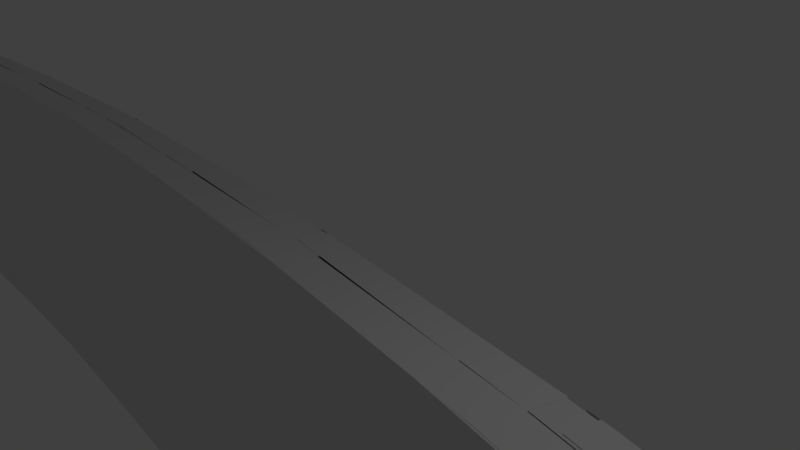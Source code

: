 # Source: joshtrack2v2base.blend  (saved by Blender 2.79.0; exported with 4.5.12 LTS)
import bpy
from mathutils import Matrix  # noqa: F401  (used for matrix-valued properties, if any)

bpy.ops.wm.read_factory_settings(use_empty=True)
scene = bpy.context.scene
scene.name = 'Scene'

# ---- collections
col_collection_1 = bpy.data.collections.new('Collection 1'); scene.collection.children.link(col_collection_1)

# ---- world
world_world = bpy.data.worlds.new('World'); scene.world = world_world
world_world.color = (0.05088, 0.05088, 0.05088)
world_world.use_sun_shadow = False
world_world.sun_shadow_jitter_overblur = 0.0
world_world.cycles.sampling_method = 'MANUAL'

# ---- cameras
cam_camera = bpy.data.cameras.new('Camera')
cam_camera.clip_end = 100.0
cam_camera.lens = 35.0
cam_camera.sensor_width = 32.0
cam_camera.sensor_height = 18.0
cam_camera.ortho_scale = 7.314
cam_camera.dof.focus_distance = 0.0
cam_camera.dof.aperture_fstop = 128.0

# ---- lights
light_lamp = bpy.data.lights.new('Lamp', 'POINT')
light_lamp.transmission_factor = 0.0
light_lamp.cutoff_distance = 30.0
light_lamp.energy = 100.0
light_lamp.shadow_buffer_clip_start = 1.001
light_lamp.shadow_soft_size = 0.1
light_lamp.shadow_maximum_resolution = 0.006
light_lamp.use_absolute_resolution = True

# ---- meshes
me_cube_001 = bpy.data.meshes.new('Cube.001')
me_cube_001.from_pydata([(-1.0, -1.0, -1.0), (-1.0, -1.0, 1.0), (-1.0, 1.0, -1.0), (-1.0, 1.0, 1.0), (1.0, -1.0, -1.0), (1.0, -1.0, 1.0), (1.0, 1.0, -1.0), (1.0, 1.0, 1.0), (-1.0, -1.0, -2.791), (1.0, -1.0, -2.791), (-1.0, -1.0, 1.0), (-1.0, 1.0, 1.0), (1.0, -1.0, 1.0), (1.0, 1.0, 1.0), (-1.0, 1.0, 1.0), (1.0, 1.0, 1.0), (-1.0, -1.0, 1.0), (1.0, -1.0, 1.0), (-1.0, -1.004, 1.002), (0.9997, -1.004, 1.002), (-1.0, -1.0, -2.253), (1.0, -1.0, -2.253), (0.9997, -0.9568, 1.002), (-1.0, -0.9525, 1.0), (0.9997, -0.9568, -2.25), (-1.0, -0.9525, -2.253), (1.0, -1.1, 1.0), (-1.0, -1.1, 1.0), (1.0, -1.1, -2.253), (-1.0, -1.1, -2.253), (0.9997, -0.9568, 1.002), (0.9997, -0.9568, -2.25), (0.9997, -0.9568, 1.002), (0.9997, -0.9568, -2.25), (1.0, -0.9439, 1.0), (-1.0, -0.9439, 1.0), (1.0, -0.9439, -2.253), (-1.0, -0.9439, -2.253), (-0.812, -1.1, -2.253), (-0.812, -1.1, 1.0), (-0.692, -1.1, 1.0), (-0.692, -1.1, -2.253), (1.0, -0.9171, 1.0), (-1.0, -0.9171, 1.0), (1.0, -0.9171, -2.253), (-1.0, -0.9171, -2.253), (1.0, -1.141, -2.253), (1.0, -1.141, 1.0), (-1.0, -1.141, 1.0), (-1.0, -1.141, -2.253), (-0.812, -1.141, -2.253), (-0.812, -1.141, 1.0), (-0.692, -1.141, 1.0), (-0.692, -1.141, -2.253), (1.238, -0.9525, 1.0), (1.238, -0.9525, -2.253), (1.104, -1.0, -2.253), (1.104, -1.004, 1.002), (1.0, -0.9996, -4.907), (-0.9996, -0.9996, -4.907), (1.0, -0.9564, -4.905), (-0.9996, -0.952, -4.907), (-1.0, -0.9525, -2.092), (-1.0, -0.9525, -5.344), (1.238, -0.9525, -2.092), (1.238, -0.9525, -5.344), (1.238, -0.9525, 1.0), (-1.0, -0.9525, 1.0), (-1.0, -0.9525, -2.092), (-1.0, -0.9525, -5.344), (1.238, -0.9525, -2.092), (1.238, -0.9525, -5.344), (1.238, -0.9398, 1.0), (-1.0, -0.9398, 1.0), (-1.0, -0.9398, -2.092), (-1.0, -0.9398, -5.344), (1.238, -0.9398, -2.092), (1.238, -0.9398, -5.344), (1.238, -0.9303, 1.0), (-1.0, -0.9303, 1.0), (-1.0, -0.9303, -2.092), (-1.0, -0.9303, -5.344), (1.238, -0.9303, -2.092), (1.238, -0.9303, -5.344), (1.238, -0.9165, 1.0), (-1.0, -0.9165, 1.0), (-1.0, -0.9165, -2.092), (-1.0, -0.9165, -5.344), (1.238, -0.9165, -2.092), (1.238, -0.9165, -5.344), (1.238, -0.9037, 1.0), (-1.0, -0.9037, 1.0), (-1.0, -0.9037, -2.092), (-1.0, -0.9037, -5.344), (1.238, -0.9037, -2.092), (1.238, -0.9037, -5.344), (1.238, -0.8935, 1.0), (-1.0, -0.8935, 1.0), (-1.0, -0.8935, -2.092), (-1.0, -0.8935, -5.344), (1.238, -0.8935, -2.092), (1.238, -0.8935, -5.344)], [(0, 1), (3, 2), (7, 6), (5, 4), (8, 9), (4, 9), (8, 0), (12, 5), (1, 10), (11, 3), (7, 13), (40, 41), (40, 27), (29, 41), (34, 42), (44, 36), (35, 43), (37, 45), (26, 47), (51, 39), (29, 49), (48, 27), (52, 40), (50, 38), (53, 41), (46, 28)], [(11, 13, 15, 14), (12, 10, 16, 17), (17, 16, 18, 19), (18, 20, 25, 23), (21, 24, 60, 58), (21, 19, 22, 24), (19, 18, 23, 22), (20, 56, 57, 18), (24, 22, 30, 31), (31, 30, 32, 33), (55, 25, 63, 65), (59, 58, 60, 61), (25, 20, 59, 61), (24, 25, 61, 60), (20, 21, 58, 59), (63, 62, 68, 69), (54, 55, 65, 64), (25, 23, 62, 63), (23, 54, 66, 67), (69, 68, 74, 75), (66, 70, 76, 72), (62, 23, 67, 68), (65, 63, 69, 71), (64, 65, 71, 70), (54, 64, 70, 66), (77, 75, 81, 83), (74, 73, 79, 80), (68, 67, 73, 74), (71, 69, 75, 77), (70, 71, 77, 76), (67, 66, 72, 73), (81, 80, 86, 87), (78, 82, 88, 84), (76, 77, 83, 82), (73, 72, 78, 79), (72, 76, 82, 78), (75, 74, 80, 81), (88, 89, 95, 94), (89, 87, 93, 95), (80, 79, 85, 86), (83, 81, 87, 89), (82, 83, 89, 88), (79, 78, 84, 85), (92, 91, 97, 98), (93, 92, 98, 99), (85, 84, 90, 91), (84, 88, 94, 90), (87, 86, 92, 93), (86, 85, 91, 92), (98, 100, 101, 99), (97, 96, 100, 98), (95, 93, 99, 101), (94, 95, 101, 100), (91, 90, 96, 97), (90, 94, 100, 96)])
me_cube_001.use_remesh_preserve_volume = False
me_cube_001.use_remesh_preserve_attributes = False
me_cube_001.use_mirror_vertex_groups = False
me_cube_001.update()

# ---- curves / text
cu_nurbspath = bpy.data.curves.new('NurbsPath', 'CURVE')
cu_nurbspath.dimensions = '3D'
_sp = cu_nurbspath.splines.new('NURBS'); _sp.points.add(22)
_sp.points.foreach_set('co', [-38.74, -1.526e-05, 0.0, 1.0, 0.0, -1.526e-05, 0.0, 1.0, 38.74, -1.526e-05, 0.0, 1.0, 77.48, -1.526e-05, 0.0, 1.0, 165.6, 118.6, -8.456, 1.0, 148.8, 185.4, 10.4, 1.0, 78.55, 127.7, 3.478, 1.0, 79.19, 182.7, -0.7088, 1.0, 33.56, 210.3, 9.085, 1.0, -15.88, 238.2, -1.623, 1.0, -30.66, 246.9, -0.4902, 1.0, -61.35, 302.7, -2.095, 1.0, -4.575, 317.9, 1.733, 1.0, 3.549, 277.3, 4.294, 1.0, 64.32, 277.8, -8.882, 1.0, 44.08, 340.4, -1.767, 1.0, -46.15, 361.0, -2.77, 1.0, -134.5, 333.5, -13.6, 1.0, -78.44, 283.9, -2.911, 1.0, -52.43, 220.9, -0.8751, 1.0, 4.11, 136.4, -0.7178, 1.0, -121.9, 45.2, -9.192, 1.0, -61.66, -1.042, -1.358, 1.0])
_sp.points.foreach_set('tilt', [1.571, 1.571, 1.571, 1.571, 2.012, 1.695, 2.102, 1.571, 2.454, 1.904, 1.09, 2.202, 1.571, 1.541, 1.446, 1.571, 1.689, 1.872, 1.838, 1.571, 1.171, 2.241, 1.658])
_sp.order_u = 5
_sp.order_v = 0
_sp.use_cyclic_u = True
cu_nurbspath.use_path = True
cu_nurbspath.use_path_clamp = True
cu_nurbspath.bevel_resolution = 0
cu_nurbspath.fill_mode = 'HALF'

# ---- objects
ob_nurbspath = bpy.data.objects.new('NurbsPath', cu_nurbspath)
ob_cube = bpy.data.objects.new('Cube', me_cube_001)
ob_lamp = bpy.data.objects.new('Lamp', light_lamp)
ob_camera = bpy.data.objects.new('Camera', cam_camera)

# ---- transforms, parenting, visibility, modifiers, constraints
ob_nurbspath.location = (11.96, -360.0, 2.466)
ob_nurbspath.lineart.crease_threshold = 0.0
ob_cube.location = (11.96, -360.0, 2.466)
ob_cube.rotation_euler = (4.712, 0.0, 0.0)
ob_cube.scale = (2.0, 12.0, 1.0)
ob_cube.lineart.crease_threshold = 0.0
_m = ob_cube.modifiers.new('Mirror', 'MIRROR')
_m.use_axis = (False, True, False)
_m = ob_cube.modifiers.new('Array', 'ARRAY')
_m.fit_type = 'FIT_CURVE'
_m.count = 1
_m.curve = ob_nurbspath
_m.constant_offset_displace = (0.0, 0.0, 0.0)
_m = ob_cube.modifiers.new('Curve', 'CURVE')
_m.object = ob_nurbspath
ob_lamp.location = (4.076, 1.005, 5.904)
ob_lamp.rotation_euler = (0.6503, 0.05522, 1.866)
ob_lamp.lock_rotations_4d = False
ob_lamp.empty_display_type = 'ARROWS'
ob_lamp.color = (0.0, 0.0, 0.0, 0.0)
ob_lamp.lineart.crease_threshold = 0.0
ob_camera.location = (7.481, -6.508, 5.344)
ob_camera.rotation_euler = (1.109, 0.0, 0.8149)
ob_camera.lock_rotations_4d = False
ob_camera.empty_display_type = 'ARROWS'
ob_camera.color = (0.0, 0.0, 0.0, 0.0)
ob_camera.display_type = 'WIRE'
ob_camera.lineart.crease_threshold = 0.0

# ---- collection membership
col_collection_1.objects.link(ob_nurbspath)
col_collection_1.objects.link(ob_cube)
col_collection_1.objects.link(ob_lamp)
col_collection_1.objects.link(ob_camera)

# ---- scene / render settings (as saved in the file)
scene.camera = ob_camera
scene.frame_start = 1; scene.frame_end = 250; scene.frame_set(24)
scene.render.engine = 'BLENDER_EEVEE_NEXT'
scene.render.resolution_percentage = 50
scene.render.dither_intensity = 0.0
scene.cycles.use_denoising = False
scene.cycles.samples = 128
scene.cycles.sampling_pattern = 'TABULATED_SOBOL'
scene.cycles.use_adaptive_sampling = False
scene.cycles.use_light_tree = False
scene.cycles.blur_glossy = 0.0
scene.cycles.sample_clamp_indirect = 0.0
scene.view_settings.view_transform = 'Standard'
bpy.context.view_layer.update()
